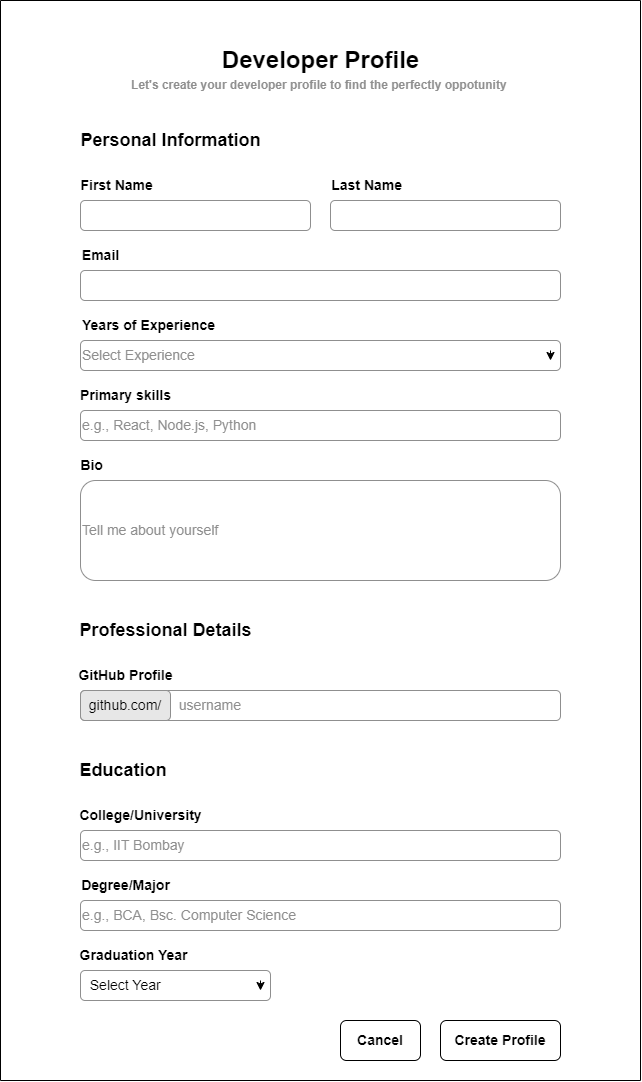

The diagram above was exported from draw.io. Its source (the exported page's mxGraphModel, read from the mxfile embedded in the PNG):
<mxGraphModel dx="794" dy="559" grid="1" gridSize="10" guides="1" tooltips="1" connect="1" arrows="1" fold="1" page="1" pageScale="1" pageWidth="827" pageHeight="1169" math="0" shadow="0">
  <root>
    <mxCell id="0" />
    <mxCell id="1" parent="0" />
    <mxCell id="XN9IeocqtuEk7yNIWsy7-1" value="&lt;b&gt;&lt;font style=&quot;font-size: 24px;&quot;&gt;Developer Profile&lt;/font&gt;&lt;/b&gt;" style="text;html=1;align=center;verticalAlign=middle;resizable=0;points=[];autosize=1;strokeColor=none;fillColor=none;" parent="1" vertex="1">
      <mxGeometry x="290" y="80" width="220" height="40" as="geometry" />
    </mxCell>
    <mxCell id="XN9IeocqtuEk7yNIWsy7-5" value="&lt;b&gt;&lt;font style=&quot;color: rgb(143, 143, 143);&quot;&gt;Let's create your developer profile to find the perfectly oppotunity&amp;nbsp;&lt;/font&gt;&lt;/b&gt;" style="text;html=1;align=center;verticalAlign=middle;resizable=0;points=[];autosize=1;strokeColor=none;fillColor=none;" parent="1" vertex="1">
      <mxGeometry x="200" y="110" width="400" height="30" as="geometry" />
    </mxCell>
    <mxCell id="rhWaC9MVKnHcZFUCK-Wz-1" value="&lt;b&gt;&lt;font style=&quot;font-size: 18px;&quot;&gt;Personal Information&lt;/font&gt;&lt;/b&gt;" style="text;html=1;align=center;verticalAlign=middle;resizable=0;points=[];autosize=1;strokeColor=none;fillColor=none;" vertex="1" parent="1">
      <mxGeometry x="150" y="160" width="200" height="40" as="geometry" />
    </mxCell>
    <mxCell id="rhWaC9MVKnHcZFUCK-Wz-2" value="&lt;b&gt;&lt;font style=&quot;font-size: 14px;&quot;&gt;First Name&amp;nbsp;&amp;nbsp;&lt;/font&gt;&lt;/b&gt;" style="text;html=1;align=center;verticalAlign=middle;resizable=0;points=[];autosize=1;strokeColor=none;fillColor=none;" vertex="1" parent="1">
      <mxGeometry x="150" y="210" width="100" height="30" as="geometry" />
    </mxCell>
    <mxCell id="rhWaC9MVKnHcZFUCK-Wz-5" value="" style="rounded=1;whiteSpace=wrap;html=1;fillStyle=auto;strokeColor=#8F8F8F;" vertex="1" parent="1">
      <mxGeometry x="160" y="240" width="230" height="30" as="geometry" />
    </mxCell>
    <mxCell id="rhWaC9MVKnHcZFUCK-Wz-6" value="" style="rounded=1;whiteSpace=wrap;html=1;fillStyle=auto;strokeColor=#8F8F8F;" vertex="1" parent="1">
      <mxGeometry x="410" y="240" width="230" height="30" as="geometry" />
    </mxCell>
    <mxCell id="rhWaC9MVKnHcZFUCK-Wz-7" value="&lt;b&gt;&lt;font style=&quot;font-size: 14px;&quot;&gt;Last Name&amp;nbsp;&amp;nbsp;&lt;/font&gt;&lt;/b&gt;" style="text;html=1;align=center;verticalAlign=middle;resizable=0;points=[];autosize=1;strokeColor=none;fillColor=none;" vertex="1" parent="1">
      <mxGeometry x="400" y="210" width="100" height="30" as="geometry" />
    </mxCell>
    <mxCell id="rhWaC9MVKnHcZFUCK-Wz-8" value="&lt;b&gt;&lt;font style=&quot;font-size: 14px;&quot;&gt;Email&lt;/font&gt;&lt;/b&gt;" style="text;html=1;align=center;verticalAlign=middle;resizable=0;points=[];autosize=1;strokeColor=none;fillColor=none;" vertex="1" parent="1">
      <mxGeometry x="150" y="280" width="60" height="30" as="geometry" />
    </mxCell>
    <mxCell id="rhWaC9MVKnHcZFUCK-Wz-9" value="" style="rounded=1;whiteSpace=wrap;html=1;fillStyle=auto;strokeColor=#8F8F8F;" vertex="1" parent="1">
      <mxGeometry x="160" y="310" width="480" height="30" as="geometry" />
    </mxCell>
    <mxCell id="rhWaC9MVKnHcZFUCK-Wz-10" value="&lt;b&gt;&lt;font style=&quot;font-size: 14px;&quot;&gt;Years of Experience&amp;nbsp;&lt;/font&gt;&lt;/b&gt;" style="text;html=1;align=center;verticalAlign=middle;resizable=0;points=[];autosize=1;strokeColor=none;fillColor=none;" vertex="1" parent="1">
      <mxGeometry x="150" y="350" width="160" height="30" as="geometry" />
    </mxCell>
    <mxCell id="rhWaC9MVKnHcZFUCK-Wz-11" value="&lt;font style=&quot;color: rgb(143, 143, 143); font-size: 14px;&quot;&gt;Select Experience&lt;/font&gt;" style="rounded=1;whiteSpace=wrap;html=1;fillStyle=auto;strokeColor=#8F8F8F;align=left;" vertex="1" parent="1">
      <mxGeometry x="160" y="380" width="480" height="30" as="geometry" />
    </mxCell>
    <mxCell id="rhWaC9MVKnHcZFUCK-Wz-12" value="&lt;font style=&quot;color: rgb(143, 143, 143); font-size: 14px;&quot;&gt;e.g., React, Node.js, Python&lt;/font&gt;" style="rounded=1;whiteSpace=wrap;html=1;fillStyle=auto;strokeColor=#8F8F8F;align=left;" vertex="1" parent="1">
      <mxGeometry x="160" y="450" width="480" height="30" as="geometry" />
    </mxCell>
    <mxCell id="rhWaC9MVKnHcZFUCK-Wz-13" value="&lt;b&gt;&lt;font style=&quot;font-size: 14px;&quot;&gt;Primary skills&lt;/font&gt;&lt;/b&gt;" style="text;html=1;align=center;verticalAlign=middle;resizable=0;points=[];autosize=1;strokeColor=none;fillColor=none;" vertex="1" parent="1">
      <mxGeometry x="150" y="420" width="110" height="30" as="geometry" />
    </mxCell>
    <mxCell id="rhWaC9MVKnHcZFUCK-Wz-14" value="" style="edgeStyle=none;orthogonalLoop=1;jettySize=auto;html=1;rounded=0;curved=0;endSize=6;jumpSize=6;" edge="1" parent="1">
      <mxGeometry width="80" relative="1" as="geometry">
        <mxPoint x="630" y="390" as="sourcePoint" />
        <mxPoint x="630" y="400" as="targetPoint" />
        <Array as="points" />
      </mxGeometry>
    </mxCell>
    <mxCell id="rhWaC9MVKnHcZFUCK-Wz-15" value="&lt;font style=&quot;font-size: 14px;&quot;&gt;&lt;b&gt;Bio&amp;nbsp;&amp;nbsp;&lt;/b&gt;&lt;/font&gt;" style="text;html=1;align=center;verticalAlign=middle;resizable=0;points=[];autosize=1;strokeColor=none;fillColor=none;" vertex="1" parent="1">
      <mxGeometry x="150" y="490" width="50" height="30" as="geometry" />
    </mxCell>
    <mxCell id="rhWaC9MVKnHcZFUCK-Wz-16" value="&lt;font style=&quot;color: rgb(143, 143, 143); font-size: 14px;&quot;&gt;Tell me about yourself&lt;/font&gt;" style="rounded=1;whiteSpace=wrap;html=1;fillStyle=auto;strokeColor=#8F8F8F;align=left;" vertex="1" parent="1">
      <mxGeometry x="160" y="520" width="480" height="100" as="geometry" />
    </mxCell>
    <mxCell id="rhWaC9MVKnHcZFUCK-Wz-18" value="&lt;b&gt;&lt;font style=&quot;font-size: 18px;&quot;&gt;Professional Details&amp;nbsp;&amp;nbsp;&lt;/font&gt;&lt;/b&gt;" style="text;html=1;align=center;verticalAlign=middle;resizable=0;points=[];autosize=1;strokeColor=none;fillColor=none;" vertex="1" parent="1">
      <mxGeometry x="145" y="650" width="210" height="40" as="geometry" />
    </mxCell>
    <mxCell id="rhWaC9MVKnHcZFUCK-Wz-19" value="&lt;b&gt;&lt;font style=&quot;font-size: 14px;&quot;&gt;GitHub Profile&lt;/font&gt;&lt;/b&gt;" style="text;html=1;align=center;verticalAlign=middle;resizable=0;points=[];autosize=1;strokeColor=none;fillColor=none;" vertex="1" parent="1">
      <mxGeometry x="145" y="700" width="120" height="30" as="geometry" />
    </mxCell>
    <mxCell id="rhWaC9MVKnHcZFUCK-Wz-20" value="&amp;nbsp; &amp;nbsp; &amp;nbsp; &amp;nbsp; &amp;nbsp; &amp;nbsp; &amp;nbsp; &amp;nbsp; &amp;nbsp; &amp;nbsp; &amp;nbsp; &amp;nbsp; &amp;nbsp; &amp;nbsp; &amp;nbsp;&lt;font style=&quot;font-size: 14px; color: rgb(143, 143, 143);&quot;&gt;username&lt;/font&gt;" style="rounded=1;whiteSpace=wrap;html=1;fillStyle=auto;strokeColor=#8F8F8F;align=left;" vertex="1" parent="1">
      <mxGeometry x="160" y="730" width="480" height="30" as="geometry" />
    </mxCell>
    <mxCell id="rhWaC9MVKnHcZFUCK-Wz-21" value="&lt;font style=&quot;font-size: 14px;&quot;&gt;github.com/&lt;/font&gt;" style="rounded=1;whiteSpace=wrap;html=1;fillStyle=auto;strokeColor=#8F8F8F;labelBackgroundColor=none;fillColor=#E7E7E7;" vertex="1" parent="1">
      <mxGeometry x="160" y="730" width="90" height="30" as="geometry" />
    </mxCell>
    <mxCell id="rhWaC9MVKnHcZFUCK-Wz-22" value="&lt;b&gt;&lt;font style=&quot;font-size: 18px;&quot;&gt;Education&amp;nbsp;&lt;/font&gt;&lt;/b&gt;" style="text;html=1;align=center;verticalAlign=middle;resizable=0;points=[];autosize=1;strokeColor=none;fillColor=none;" vertex="1" parent="1">
      <mxGeometry x="145" y="790" width="120" height="40" as="geometry" />
    </mxCell>
    <mxCell id="rhWaC9MVKnHcZFUCK-Wz-23" value="&lt;b&gt;&lt;font style=&quot;font-size: 14px;&quot;&gt;College/University&lt;/font&gt;&lt;/b&gt;" style="text;html=1;align=center;verticalAlign=middle;resizable=0;points=[];autosize=1;strokeColor=none;fillColor=none;" vertex="1" parent="1">
      <mxGeometry x="145" y="840" width="150" height="30" as="geometry" />
    </mxCell>
    <mxCell id="rhWaC9MVKnHcZFUCK-Wz-24" value="&lt;font color=&quot;#8f8f8f&quot;&gt;&lt;span style=&quot;font-size: 14px;&quot;&gt;e.g., IIT Bombay&lt;/span&gt;&lt;/font&gt;" style="rounded=1;whiteSpace=wrap;html=1;fillStyle=auto;strokeColor=#8F8F8F;align=left;" vertex="1" parent="1">
      <mxGeometry x="160" y="870" width="480" height="30" as="geometry" />
    </mxCell>
    <mxCell id="rhWaC9MVKnHcZFUCK-Wz-25" value="&lt;b&gt;&lt;font style=&quot;font-size: 14px;&quot;&gt;Degree/Major&lt;/font&gt;&lt;/b&gt;" style="text;html=1;align=center;verticalAlign=middle;resizable=0;points=[];autosize=1;strokeColor=none;fillColor=none;" vertex="1" parent="1">
      <mxGeometry x="150" y="910" width="110" height="30" as="geometry" />
    </mxCell>
    <mxCell id="rhWaC9MVKnHcZFUCK-Wz-26" value="&lt;font color=&quot;#8f8f8f&quot;&gt;&lt;span style=&quot;font-size: 14px;&quot;&gt;e.g., BCA, Bsc. Computer Science&lt;/span&gt;&lt;/font&gt;" style="rounded=1;whiteSpace=wrap;html=1;fillStyle=auto;strokeColor=#8F8F8F;align=left;" vertex="1" parent="1">
      <mxGeometry x="160" y="940" width="480" height="30" as="geometry" />
    </mxCell>
    <mxCell id="rhWaC9MVKnHcZFUCK-Wz-27" value="&lt;b&gt;&lt;font style=&quot;font-size: 14px;&quot;&gt;Graduation Year&amp;nbsp;&lt;/font&gt;&lt;/b&gt;" style="text;html=1;align=center;verticalAlign=middle;resizable=0;points=[];autosize=1;strokeColor=none;fillColor=none;" vertex="1" parent="1">
      <mxGeometry x="145" y="980" width="140" height="30" as="geometry" />
    </mxCell>
    <mxCell id="rhWaC9MVKnHcZFUCK-Wz-28" value="&lt;font style=&quot;font-size: 14px;&quot;&gt;&amp;nbsp; Select Year&lt;/font&gt;" style="rounded=1;whiteSpace=wrap;html=1;fillStyle=auto;strokeColor=#8F8F8F;align=left;" vertex="1" parent="1">
      <mxGeometry x="160" y="1010" width="190" height="30" as="geometry" />
    </mxCell>
    <mxCell id="rhWaC9MVKnHcZFUCK-Wz-32" value="" style="endArrow=classic;html=1;rounded=0;" edge="1" parent="1">
      <mxGeometry width="50" height="50" relative="1" as="geometry">
        <mxPoint x="340" y="1020" as="sourcePoint" />
        <mxPoint x="340" y="1030" as="targetPoint" />
      </mxGeometry>
    </mxCell>
    <mxCell id="rhWaC9MVKnHcZFUCK-Wz-33" value="&lt;b&gt;&lt;font style=&quot;font-size: 14px;&quot;&gt;Cancel&lt;/font&gt;&lt;/b&gt;" style="rounded=1;whiteSpace=wrap;html=1;" vertex="1" parent="1">
      <mxGeometry x="420" y="1060" width="80" height="40" as="geometry" />
    </mxCell>
    <mxCell id="rhWaC9MVKnHcZFUCK-Wz-34" value="&lt;b&gt;&lt;font style=&quot;font-size: 14px;&quot;&gt;Create Profile&lt;/font&gt;&lt;/b&gt;" style="rounded=1;whiteSpace=wrap;html=1;fillColor=light-dark(#FFFFFF,#EDEDED);gradientColor=none;gradientDirection=radial;" vertex="1" parent="1">
      <mxGeometry x="520" y="1060" width="120" height="40" as="geometry" />
    </mxCell>
    <mxCell id="rhWaC9MVKnHcZFUCK-Wz-35" value="" style="endArrow=none;html=1;rounded=0;" edge="1" parent="1">
      <mxGeometry width="50" height="50" relative="1" as="geometry">
        <mxPoint x="80" y="40" as="sourcePoint" />
        <mxPoint x="720" y="40" as="targetPoint" />
      </mxGeometry>
    </mxCell>
    <mxCell id="rhWaC9MVKnHcZFUCK-Wz-36" value="" style="endArrow=none;html=1;rounded=0;" edge="1" parent="1">
      <mxGeometry width="50" height="50" relative="1" as="geometry">
        <mxPoint x="80" y="1120" as="sourcePoint" />
        <mxPoint x="720" y="1120" as="targetPoint" />
      </mxGeometry>
    </mxCell>
    <mxCell id="rhWaC9MVKnHcZFUCK-Wz-37" value="" style="endArrow=none;html=1;rounded=0;" edge="1" parent="1">
      <mxGeometry width="50" height="50" relative="1" as="geometry">
        <mxPoint x="80" y="1120" as="sourcePoint" />
        <mxPoint x="80" y="40" as="targetPoint" />
      </mxGeometry>
    </mxCell>
    <mxCell id="rhWaC9MVKnHcZFUCK-Wz-38" value="" style="endArrow=none;html=1;rounded=0;" edge="1" parent="1">
      <mxGeometry width="50" height="50" relative="1" as="geometry">
        <mxPoint x="720" y="1120" as="sourcePoint" />
        <mxPoint x="720" y="40" as="targetPoint" />
      </mxGeometry>
    </mxCell>
  </root>
</mxGraphModel>